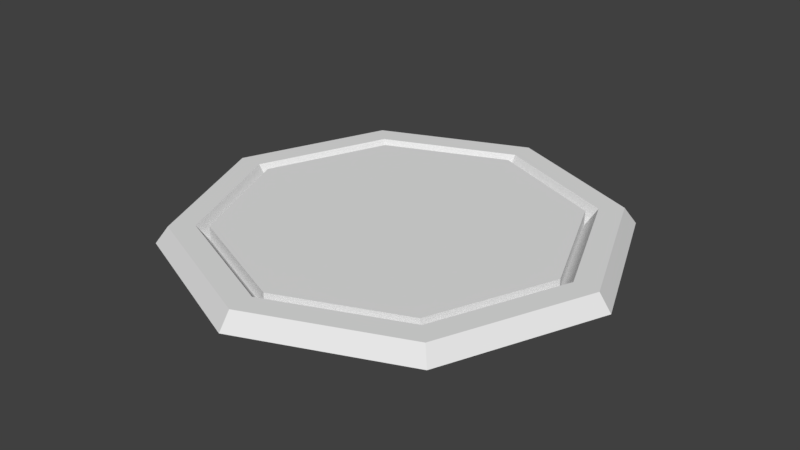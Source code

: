 # Source: TPPad.blend  (saved by Blender 2.79.0; exported with 4.5.12 LTS)
import bpy
from mathutils import Matrix  # noqa: F401  (used for matrix-valued properties, if any)

bpy.ops.wm.read_factory_settings(use_empty=True)
scene = bpy.context.scene
scene.name = 'Scene'

# ---- collections
col_collection_1 = bpy.data.collections.new('Collection 1'); scene.collection.children.link(col_collection_1)

# ---- world
world_world = bpy.data.worlds.new('World'); scene.world = world_world
world_world.color = (0.05088, 0.05088, 0.05088)
world_world.use_sun_shadow = False
world_world.sun_shadow_jitter_overblur = 0.0
world_world.cycles.sampling_method = 'MANUAL'

# ---- meshes
me_torus = bpy.data.meshes.new('Torus')
me_torus.from_pydata([(2.25, 0.0, 0.0), (2.125, 0.0, 0.1665), (1.875, 0.0, 0.1665), (1.75, 0.0, 3.062e-17), (1.591, 1.591, 0.0), (1.503, 1.503, 0.1665), (1.326, 1.326, 0.1665), (1.237, 1.237, 3.062e-17), (2.384e-07, 2.25, 0.0), (1.192e-07, 2.125, 0.1665), (1.192e-07, 1.875, 0.1665), (1.788e-07, 1.75, 3.062e-17), (-1.591, 1.591, 0.0), (-1.503, 1.503, 0.1665), (-1.326, 1.326, 0.1665), (-1.237, 1.237, 3.062e-17), (-2.25, 1.967e-07, 0.0), (-2.125, 1.858e-07, 0.1665), (-1.875, 1.639e-07, 0.1665), (-1.75, 1.53e-07, 3.062e-17), (-1.591, -1.591, 0.0), (-1.503, -1.503, 0.1665), (-1.326, -1.326, 0.1665), (-1.237, -1.237, 3.062e-17), (2.384e-07, -2.25, 0.0), (1.192e-07, -2.125, 0.1665), (1.192e-07, -1.875, 0.1665), (1.788e-07, -1.75, 3.062e-17), (1.591, -1.591, 0.0), (1.503, -1.503, 0.1665), (1.326, -1.326, 0.1665), (1.237, -1.237, 3.062e-17)], [], [(0, 4, 5, 1), (1, 5, 6, 2), (2, 6, 7, 3), (4, 8, 9, 5), (5, 9, 10, 6), (6, 10, 11, 7), (8, 12, 13, 9), (9, 13, 14, 10), (10, 14, 15, 11), (12, 16, 17, 13), (13, 17, 18, 14), (14, 18, 19, 15), (16, 20, 21, 17), (17, 21, 22, 18), (18, 22, 23, 19), (20, 24, 25, 21), (21, 25, 26, 22), (22, 26, 27, 23), (24, 28, 29, 25), (25, 29, 30, 26), (26, 30, 31, 27), (28, 0, 1, 29), (29, 1, 2, 30), (30, 2, 3, 31)])
_uv = me_torus.uv_layers.new(name='UVMap')
_uv.uv.foreach_set('vector', [0.9999, 0.693, 0.7086, 0.9814, 0.6879, 0.9335, 0.9514, 0.6739, 0.9514, 0.6739, 0.6879, 0.9335, 0.667, 0.8804, 0.8992, 0.6512, 0.8992, 0.6512, 0.667, 0.8804, 0.6475, 0.8358, 0.8541, 0.6336, 0.7086, 0.9814, 0.2975, 0.9813, 0.3162, 0.9326, 0.6879, 0.9335, 0.6879, 0.9335, 0.3162, 0.9326, 0.3384, 0.88, 0.667, 0.8804, 0.667, 0.8804, 0.3384, 0.88, 0.3557, 0.8344, 0.6475, 0.8358, 0.2975, 0.9813, 0.003628, 0.6953, 0.05111, 0.6738, 0.3162, 0.9326, 0.3162, 0.9326, 0.05111, 0.6738, 0.1037, 0.6521, 0.3384, 0.88, 0.3384, 0.88, 0.1037, 0.6521, 0.1477, 0.6318, 0.3557, 0.8344, 0.003628, 0.6953, 9.905e-05, 0.2867, 0.04864, 0.3057, 0.05111, 0.6738, 0.05111, 0.6738, 0.04864, 0.3057, 0.1008, 0.3283, 0.1037, 0.6521, 0.1037, 0.6521, 0.1008, 0.3283, 0.1458, 0.3457, 0.1477, 0.6318, 9.905e-05, 0.2867, 0.2925, 9.905e-05, 0.313, 0.04797, 0.04864, 0.3057, 0.04864, 0.3057, 0.313, 0.04797, 0.3337, 0.1011, 0.1008, 0.3283, 0.1008, 0.3283, 0.3337, 0.1011, 0.353, 0.1458, 0.1458, 0.3457, 0.2925, 9.905e-05, 0.7035, 9.905e-05, 0.685, 0.04874, 0.313, 0.04797, 0.313, 0.04797, 0.685, 0.04874, 0.6629, 0.1014, 0.3337, 0.1011, 0.3337, 0.1011, 0.6629, 0.1014, 0.6458, 0.1471, 0.353, 0.1458, 0.7035, 9.905e-05, 0.9987, 0.284, 0.9512, 0.3054, 0.685, 0.04874, 0.685, 0.04874, 0.9512, 0.3054, 0.8986, 0.3271, 0.6629, 0.1014, 0.6629, 0.1014, 0.8986, 0.3271, 0.8547, 0.3474, 0.6458, 0.1471, 0.9987, 0.284, 0.9999, 0.693, 0.9514, 0.6739, 0.9512, 0.3054, 0.9512, 0.3054, 0.9514, 0.6739, 0.8992, 0.6512, 0.8986, 0.3271, 0.8986, 0.3271, 0.8992, 0.6512, 0.8541, 0.6336, 0.8547, 0.3474])
me_torus.use_remesh_preserve_volume = False
me_torus.use_remesh_preserve_attributes = False
me_torus.use_mirror_vertex_groups = False
me_torus.update()
me_torus_001 = bpy.data.meshes.new('Torus.001')
me_torus_001.from_pydata([(1.75, 0.0, 3.062e-17), (1.237, 1.237, 3.062e-17), (1.788e-07, 1.75, 3.062e-17), (-1.237, 1.237, 3.062e-17), (-1.75, 1.53e-07, 3.062e-17), (-1.237, -1.237, 3.062e-17), (1.788e-07, -1.75, 3.062e-17), (1.237, -1.237, 3.062e-17), (1.788e-07, -1.75, 0.15), (1.237, -1.237, 0.15), (1.75, 5.013e-26, 0.15), (-1.75, 1.53e-07, 0.15), (-1.237, -1.237, 0.15), (1.237, 1.237, 0.15), (1.788e-07, 1.75, 0.15), (-1.237, 1.237, 0.15)], [], [(6, 5, 4, 3, 2, 1, 0, 7), (8, 9, 10, 13, 14, 15, 11, 12), (3, 4, 11, 15), (5, 6, 8, 12), (0, 1, 13, 10), (7, 0, 10, 9), (1, 2, 14, 13), (2, 3, 15, 14), (4, 5, 12, 11), (6, 7, 9, 8)])
_uv = me_torus_001.uv_layers.new(name='UVMap')
_uv.uv.foreach_set('vector', [0.5, 0.6992, 0.5, 0.4883, 0.6445, 0.3438, 0.8555, 0.3438, 1.0, 0.4883, 1.0, 0.6992, 0.8555, 0.8438, 0.6445, 0.8438, 0.1445, 0.8438, 0.0, 0.6992, 0.0, 0.4883, 0.1445, 0.3438, 0.3555, 0.3438, 0.5, 0.4883, 0.5, 0.6992, 0.3555, 0.8438, 0.2891, 0.9062, 0.0, 0.9062, 0.0, 0.8594, 0.2891, 0.8594, 0.7031, 0.9531, 0.2891, 0.9531, 0.2891, 0.9062, 0.7031, 0.9062, 0.2891, 0.9531, 0.7031, 0.9531, 0.7031, 1.0, 0.2891, 1.0, 0.0, 0.9531, 0.2891, 0.9531, 0.2891, 1.0, 0.0, 1.0, 0.7031, 0.9531, 1.0, 0.9531, 1.0, 1.0, 0.7031, 1.0, 0.7031, 0.9062, 0.2891, 0.9062, 0.2891, 0.8594, 0.7031, 0.8594, 1.0, 0.9531, 0.7031, 0.9531, 0.7031, 0.9062, 1.0, 0.9062, 0.2891, 0.9531, 0.0, 0.9531, 0.0, 0.9062, 0.2891, 0.9062])
me_torus_001.use_remesh_preserve_volume = False
me_torus_001.use_remesh_preserve_attributes = False
me_torus_001.use_mirror_vertex_groups = False
me_torus_001.update()

# ---- objects
ob_torus = bpy.data.objects.new('Torus', me_torus)
ob_floor = bpy.data.objects.new('Floor', me_torus_001)

# ---- transforms, parenting, visibility, modifiers, constraints
ob_torus.location = (0.0, 0.0, 0.0)
ob_torus.lineart.crease_threshold = 0.0
ob_floor.location = (0.0, 0.0, 0.0)
ob_floor.lineart.crease_threshold = 0.0

# ---- collection membership
col_collection_1.objects.link(ob_torus)
col_collection_1.objects.link(ob_floor)

# ---- scene / render settings (as saved in the file)
scene.frame_start = 1; scene.frame_end = 250; scene.frame_set(1)
scene.render.engine = 'BLENDER_EEVEE_NEXT'
scene.render.resolution_percentage = 50
scene.render.dither_intensity = 0.0
scene.cycles.use_denoising = False
scene.cycles.samples = 128
scene.cycles.sampling_pattern = 'TABULATED_SOBOL'
scene.cycles.light_sampling_threshold = 0.0
scene.cycles.use_adaptive_sampling = False
scene.cycles.use_light_tree = False
scene.cycles.blur_glossy = 0.0
scene.cycles.sample_clamp_indirect = 0.0
scene.view_settings.view_transform = 'Standard'
bpy.context.view_layer.update()

# ---- added for rendering (the .blend has no active camera and no usable light): camera, sun
cam_auto = bpy.data.cameras.new('AutoCamera')
cam_auto.lens = 50.0
cam_auto.sensor_width = 36.0
cam_auto.clip_end = 1000.0
ob_auto_camera = bpy.data.objects.new('AutoCamera', cam_auto)
scene.collection.objects.link(ob_auto_camera)
ob_auto_camera.location = (5.89011, -7.06813, 4.79534)
ob_auto_camera.rotation_euler = (1.09748, -7.21219e-08, 0.694738)
scene.camera = ob_auto_camera
light_auto_sun = bpy.data.lights.new('AutoSun', 'SUN')
light_auto_sun.energy = 3.0
light_auto_sun.angle = 0.0523599
ob_auto_sun = bpy.data.objects.new('AutoSun', light_auto_sun)
scene.collection.objects.link(ob_auto_sun)
ob_auto_sun.rotation_euler = (0.872665, 0.174533, 0.523599)
bpy.context.view_layer.update()
